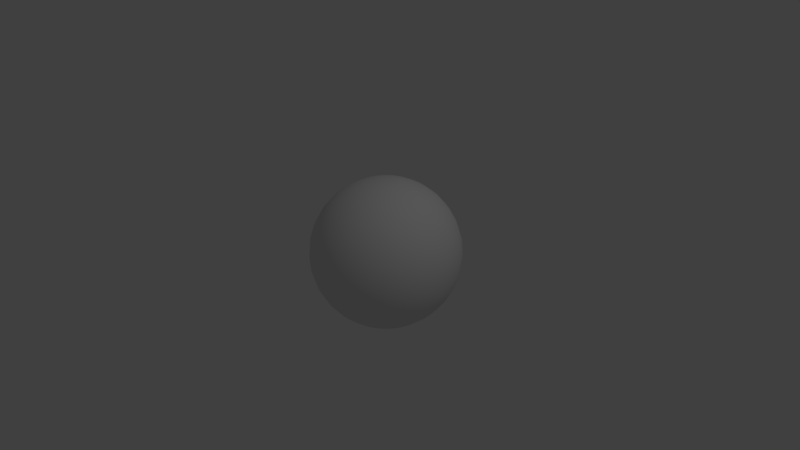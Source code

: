 # Source: Pukman.blend  (saved by Blender 2.78.0; exported with 4.5.12 LTS)
import bpy
from mathutils import Matrix  # noqa: F401  (used for matrix-valued properties, if any)

bpy.ops.wm.read_factory_settings(use_empty=True)
scene = bpy.context.scene
scene.name = 'Scene'

# ---- collections
col_collection_1 = bpy.data.collections.new('Collection 1'); scene.collection.children.link(col_collection_1)

# ---- materials (node trees are filled in below, after node groups)
mat_material = bpy.data.materials.new('Material')
mat_material.alpha_threshold = 0.0
mat_material.use_transparent_shadow = False
mat_material.roughness = 0.5

# ---- material node trees

# ---- world
world_world = bpy.data.worlds.new('World'); scene.world = world_world
world_world.color = (0.05088, 0.05088, 0.05088)
world_world.use_sun_shadow = False
world_world.sun_shadow_jitter_overblur = 0.0
world_world.cycles.sampling_method = 'MANUAL'

# ---- cameras
cam_camera = bpy.data.cameras.new('Camera')
cam_camera.clip_end = 100.0
cam_camera.lens = 35.0
cam_camera.sensor_width = 32.0
cam_camera.sensor_height = 18.0
cam_camera.ortho_scale = 7.314
cam_camera.dof.focus_distance = 0.0
cam_camera.dof.aperture_fstop = 128.0

# ---- lights
light_lamp = bpy.data.lights.new('Lamp', 'POINT')
light_lamp.transmission_factor = 0.0
light_lamp.cutoff_distance = 30.0
light_lamp.energy = 100.0
light_lamp.shadow_buffer_clip_start = 1.001
light_lamp.shadow_soft_size = 0.1
light_lamp.shadow_maximum_resolution = 0.006
light_lamp.use_absolute_resolution = True

# ---- meshes
me_sphere = bpy.data.meshes.new('Sphere')
me_sphere.from_pydata([(0.03806, 0.1913, 0.9808), (0.07466, 0.3753, 0.9239), (0.1084, 0.5449, 0.8315), (0.1379, 0.6935, 0.7071), (0.1622, 0.8155, 0.5556), (0.1802, 0.9061, 0.3827), (0.1913, 0.9619, 0.1951), (0.1951, 0.9808, 7.55e-08), (0.1913, 0.9619, -0.1951), (0.1802, 0.9061, -0.3827), (0.1622, 0.8155, -0.5556), (0.1379, 0.6935, -0.7071), (0.1084, 0.5449, -0.8315), (0.07466, 0.3753, -0.9239), (0.03806, 0.1913, -0.9808), (0.07466, 0.1802, 0.9808), (0.1464, 0.3536, 0.9239), (0.2126, 0.5133, 0.8315), (0.2706, 0.6533, 0.7071), (0.3182, 0.7682, 0.5556), (0.3536, 0.8536, 0.3827), (0.3753, 0.9061, 0.1951), (0.3827, 0.9239, 7.55e-08), (0.3753, 0.9061, -0.1951), (0.3536, 0.8536, -0.3827), (0.3182, 0.7682, -0.5556), (0.2706, 0.6533, -0.7071), (0.2126, 0.5133, -0.8315), (0.1464, 0.3536, -0.9239), (0.07466, 0.1802, -0.9808), (0.1084, 0.1622, 0.9808), (0.2126, 0.3182, 0.9239), (0.3087, 0.4619, 0.8315), (0.3928, 0.5879, 0.7071), (0.4619, 0.6913, 0.5556), (0.5133, 0.7682, 0.3827), (0.5449, 0.8155, 0.1951), (0.5556, 0.8315, 7.55e-08), (0.5449, 0.8155, -0.1951), (0.5133, 0.7682, -0.3827), (0.4619, 0.6913, -0.5556), (0.3928, 0.5879, -0.7071), (0.3087, 0.4619, -0.8315), (0.2126, 0.3182, -0.9239), (0.1084, 0.1622, -0.9808), (0.1379, 0.1379, 0.9808), (0.2706, 0.2706, 0.9239), (0.3928, 0.3928, 0.8315), (0.5, 0.5, 0.7071), (0.5879, 0.5879, 0.5556), (0.6533, 0.6533, 0.3827), (0.6935, 0.6935, 0.1951), (0.7071, 0.7071, 7.55e-08), (0.6935, 0.6935, -0.1951), (0.6533, 0.6533, -0.3827), (0.5879, 0.5879, -0.5556), (0.5, 0.5, -0.7071), (0.3928, 0.3928, -0.8315), (0.2706, 0.2706, -0.9239), (0.1379, 0.1379, -0.9808), (0.1622, 0.1084, 0.9808), (0.3182, 0.2126, 0.9239), (0.4619, 0.3087, 0.8315), (0.5879, 0.3928, 0.7071), (0.6913, 0.4619, 0.5556), (0.7682, 0.5133, 0.3827), (0.8155, 0.5449, 0.1951), (0.8315, 0.5556, 7.55e-08), (0.8155, 0.5449, -0.1951), (0.7682, 0.5133, -0.3827), (0.6913, 0.4619, -0.5556), (0.5879, 0.3928, -0.7071), (0.4619, 0.3087, -0.8315), (0.3182, 0.2126, -0.9239), (0.1622, 0.1084, -0.9808), (0.0, -3.258e-07, -1.0), (0.1802, 0.07466, 0.9808), (0.3536, 0.1464, 0.9239), (0.5133, 0.2126, 0.8315), (0.6533, 0.2706, 0.7071), (0.7682, 0.3182, 0.5556), (0.8536, 0.3536, 0.3827), (0.9061, 0.3753, 0.1951), (0.9239, 0.3827, 7.55e-08), (0.9061, 0.3753, -0.1951), (0.8536, 0.3536, -0.3827), (0.7682, 0.3182, -0.5556), (0.6533, 0.2706, -0.7071), (0.5133, 0.2126, -0.8315), (0.3536, 0.1464, -0.9239), (0.1802, 0.07466, -0.9808), (0.1913, 0.03806, 0.9808), (0.3753, 0.07466, 0.9239), (0.5449, 0.1084, 0.8315), (0.6935, 0.1379, 0.7071), (0.8155, 0.1622, 0.5556), (0.9061, 0.1802, 0.3827), (0.9619, 0.1913, 0.1951), (0.9808, 0.1951, 7.55e-08), (0.9619, 0.1913, -0.1951), (0.9061, 0.1802, -0.3827), (0.8155, 0.1622, -0.5556), (0.6935, 0.1379, -0.7071), (0.5449, 0.1084, -0.8315), (0.3753, 0.07466, -0.9239), (0.1913, 0.03806, -0.9808), (0.1951, -3.266e-07, 0.9808), (0.3827, -3.192e-07, 0.9239), (0.5556, -3.117e-07, 0.8315), (0.7071, -3.192e-07, 0.7071), (0.8315, -3.341e-07, 0.5556), (0.9239, -2.745e-07, 0.3827), (0.9808, -3.937e-07, 0.1951), (1.0, -3.788e-07, 7.55e-08), (0.9808, -3.937e-07, -0.1951), (0.9239, -2.298e-07, -0.3827), (0.8315, -3.341e-07, -0.5556), (0.7071, -3.192e-07, -0.7071), (0.5556, -3.415e-07, -0.8315), (0.3827, -3.043e-07, -0.9239), (0.1951, -3.08e-07, -0.9808), (0.1913, -0.03806, 0.9808), (0.3753, -0.07466, 0.9239), (0.5449, -0.1084, 0.8315), (0.6935, -0.138, 0.7071), (0.8155, -0.1622, 0.5556), (0.9061, -0.1802, 0.3827), (0.9619, -0.1913, 0.1951), (0.9808, -0.1951, 7.55e-08), (0.9619, -0.1913, -0.1951), (0.9061, -0.1802, -0.3827), (0.8155, -0.1622, -0.5556), (0.6935, -0.138, -0.7071), (0.5449, -0.1084, -0.8315), (0.3753, -0.07466, -0.9239), (0.1913, -0.03806, -0.9808), (0.1802, -0.07466, 0.9808), (0.3536, -0.1464, 0.9239), (0.5133, -0.2126, 0.8315), (0.6533, -0.2706, 0.7071), (0.7682, -0.3182, 0.5556), (0.8536, -0.3536, 0.3827), (0.9061, -0.3753, 0.1951), (0.9239, -0.3827, 7.55e-08), (0.9061, -0.3753, -0.1951), (0.8536, -0.3536, -0.3827), (0.7682, -0.3182, -0.5556), (0.6533, -0.2706, -0.7071), (0.5133, -0.2126, -0.8315), (0.3536, -0.1464, -0.9239), (0.1802, -0.07466, -0.9808), (0.1622, -0.1084, 0.9808), (0.3182, -0.2126, 0.9239), (0.4619, -0.3087, 0.8315), (0.5879, -0.3928, 0.7071), (0.6913, -0.4619, 0.5556), (0.7682, -0.5133, 0.3827), (0.8155, -0.5449, 0.1951), (0.8315, -0.5556, 7.55e-08), (0.8155, -0.5449, -0.1951), (0.7682, -0.5133, -0.3827), (0.6913, -0.4619, -0.5556), (0.5879, -0.3928, -0.7071), (0.4619, -0.3087, -0.8315), (0.3182, -0.2126, -0.9239), (0.1622, -0.1084, -0.9808), (0.1379, -0.138, 0.9808), (0.2706, -0.2706, 0.9239), (0.3928, -0.3928, 0.8315), (0.5, -0.5, 0.7071), (0.5879, -0.5879, 0.5556), (0.6533, -0.6533, 0.3827), (0.6935, -0.6935, 0.1951), (0.7071, -0.7071, 7.55e-08), (0.6935, -0.6935, -0.1951), (0.6533, -0.6533, -0.3827), (0.5879, -0.5879, -0.5556), (0.5, -0.5, -0.7071), (0.3928, -0.3928, -0.8315), (0.2706, -0.2706, -0.9239), (0.1379, -0.138, -0.9808), (0.1084, -0.1622, 0.9808), (0.2126, -0.3182, 0.9239), (0.3087, -0.4619, 0.8315), (0.3928, -0.5879, 0.7071), (0.4619, -0.6913, 0.5556), (0.5133, -0.7682, 0.3827), (0.5449, -0.8155, 0.1951), (0.5556, -0.8315, 7.55e-08), (0.5449, -0.8155, -0.1951), (0.5133, -0.7682, -0.3827), (0.4619, -0.6913, -0.5556), (0.3928, -0.5879, -0.7071), (0.3087, -0.4619, -0.8315), (0.2126, -0.3182, -0.9239), (0.1084, -0.1622, -0.9808), (0.07466, -0.1802, 0.9808), (0.1464, -0.3536, 0.9239), (0.2126, -0.5133, 0.8315), (0.2706, -0.6533, 0.7071), (0.3182, -0.7682, 0.5556), (0.3536, -0.8536, 0.3827), (0.3753, -0.9061, 0.1951), (0.3827, -0.9239, 7.55e-08), (0.3753, -0.9061, -0.1951), (0.3536, -0.8536, -0.3827), (0.3182, -0.7682, -0.5556), (0.2706, -0.6533, -0.7071), (0.2126, -0.5133, -0.8315), (0.1464, -0.3536, -0.9239), (0.07466, -0.1802, -0.9808), (0.03806, -0.1913, 0.9808), (0.07466, -0.3753, 0.9239), (0.1084, -0.5449, 0.8315), (0.1379, -0.6935, 0.7071), (0.1622, -0.8155, 0.5556), (0.1802, -0.9061, 0.3827), (0.1913, -0.9619, 0.1951), (0.1951, -0.9808, 7.55e-08), (0.1913, -0.9619, -0.1951), (0.1802, -0.9061, -0.3827), (0.1622, -0.8155, -0.5556), (0.1379, -0.6935, -0.7071), (0.1084, -0.5449, -0.8315), (0.07466, -0.3753, -0.9239), (0.03806, -0.1913, -0.9808), (-7.212e-09, -0.1951, 0.9808), (4.122e-08, -0.3827, 0.9239), (2.632e-08, -0.5556, 0.8315), (-2.584e-08, -0.7071, 0.7071), (-8.544e-08, -0.8315, 0.5556), (6.357e-08, -0.9239, 0.3827), (-8.544e-08, -0.9808, 0.1951), (-1.003e-07, -1.0, 7.55e-08), (-8.544e-08, -0.9808, -0.1951), (6.357e-08, -0.9239, -0.3827), (-8.544e-08, -0.8315, -0.5556), (-2.584e-08, -0.7071, -0.7071), (-1.094e-08, -0.5556, -0.8315), (3.964e-09, -0.3827, -0.9239), (3.964e-09, -0.1951, -0.9808), (-0.03806, -0.1913, 0.9808), (-0.07466, -0.3753, 0.9239), (-0.1084, -0.5449, 0.8315), (-0.1379, -0.6935, 0.7071), (-0.1622, -0.8155, 0.5556), (-0.1802, -0.9061, 0.3827), (-0.1913, -0.9619, 0.1951), (-0.1951, -0.9808, 7.55e-08), (-0.1913, -0.9619, -0.1951), (-0.1802, -0.9061, -0.3827), (-0.1622, -0.8155, -0.5556), (-0.1379, -0.6935, -0.7071), (-0.1084, -0.5449, -0.8315), (-0.07466, -0.3753, -0.9239), (-0.03806, -0.1913, -0.9808), (-0.07466, -0.1802, 0.9808), (-0.1464, -0.3536, 0.9239), (-0.2126, -0.5133, 0.8315), (-0.2706, -0.6533, 0.7071), (-0.3182, -0.7682, 0.5556), (-0.3536, -0.8536, 0.3827), (-0.3753, -0.9061, 0.1951), (-0.3827, -0.9239, 7.55e-08), (-0.3753, -0.9061, -0.1951), (-0.3536, -0.8536, -0.3827), (-0.3182, -0.7682, -0.5556), (-0.2706, -0.6533, -0.7071), (-0.2126, -0.5133, -0.8315), (-0.1464, -0.3536, -0.9239), (-0.07466, -0.1802, -0.9808), (-1.81e-07, -5.968e-07, 1.0), (-0.1084, -0.1622, 0.9808), (-0.2126, -0.3182, 0.9239), (-0.3087, -0.4619, 0.8315), (-0.3928, -0.5879, 0.7071), (-0.4619, -0.6913, 0.5556), (-0.5133, -0.7682, 0.3827), (-0.5449, -0.8155, 0.1951), (-0.5556, -0.8315, 7.55e-08), (-0.5449, -0.8155, -0.1951), (-0.5133, -0.7682, -0.3827), (-0.4619, -0.6913, -0.5556), (-0.3928, -0.5879, -0.7071), (-0.3087, -0.4619, -0.8315), (-0.2126, -0.3182, -0.9239), (-0.1084, -0.1622, -0.9808), (-0.1379, -0.138, 0.9808), (-0.2706, -0.2706, 0.9239), (-0.3928, -0.3928, 0.8315), (-0.5, -0.5, 0.7071), (-0.5879, -0.5879, 0.5556), (-0.6533, -0.6533, 0.3827), (-0.6935, -0.6935, 0.1951), (-0.7071, -0.7071, 7.55e-08), (-0.6935, -0.6935, -0.1951), (-0.6533, -0.6533, -0.3827), (-0.5879, -0.5879, -0.5556), (-0.5, -0.5, -0.7071), (-0.3928, -0.3928, -0.8315), (-0.2706, -0.2706, -0.9239), (-0.1379, -0.1379, -0.9808), (-0.1622, -0.1084, 0.9808), (-0.3182, -0.2126, 0.9239), (-0.4619, -0.3087, 0.8315), (-0.5879, -0.3928, 0.7071), (-0.6913, -0.4619, 0.5556), (-0.7682, -0.5133, 0.3827), (-0.8155, -0.5449, 0.1951), (-0.8315, -0.5556, 7.55e-08), (-0.8155, -0.5449, -0.1951), (-0.7682, -0.5133, -0.3827), (-0.6913, -0.4619, -0.5556), (-0.5879, -0.3928, -0.7071), (-0.4619, -0.3087, -0.8315), (-0.3182, -0.2126, -0.9239), (-0.1622, -0.1084, -0.9808), (-0.1802, -0.07466, 0.9808), (-0.3536, -0.1464, 0.9239), (-0.5133, -0.2126, 0.8315), (-0.6533, -0.2706, 0.7071), (-0.7682, -0.3182, 0.5556), (-0.8536, -0.3536, 0.3827), (-0.9061, -0.3753, 0.1951), (-0.9239, -0.3827, 7.55e-08), (-0.9061, -0.3753, -0.1951), (-0.8536, -0.3536, -0.3827), (-0.7682, -0.3182, -0.5556), (-0.6533, -0.2706, -0.7071), (-0.5133, -0.2126, -0.8315), (-0.3536, -0.1464, -0.9239), (-0.1802, -0.07466, -0.9808), (-0.1913, -0.03806, 0.9808), (-0.3753, -0.07466, 0.9239), (-0.5449, -0.1084, 0.8315), (-0.6935, -0.1379, 0.7071), (-0.8155, -0.1622, 0.5556), (-0.9061, -0.1802, 0.3827), (-0.9619, -0.1913, 0.1951), (-0.9808, -0.1951, 7.55e-08), (-0.9619, -0.1913, -0.1951), (-0.9061, -0.1802, -0.3827), (-0.8155, -0.1622, -0.5556), (-0.6935, -0.1379, -0.7071), (-0.5449, -0.1084, -0.8315), (-0.3753, -0.07466, -0.9239), (-0.1913, -0.03806, -0.9808), (-0.1951, -3.117e-07, 0.9808), (-0.3827, -2.819e-07, 0.9239), (-0.5556, -2.819e-07, 0.8315), (-0.7071, -1.851e-07, 0.7071), (-0.8315, -1.404e-07, 0.5556), (-0.9239, -3.192e-07, 0.3827), (-0.9808, -9.567e-08, 0.1951), (-1.0, -1.404e-07, 7.55e-08), (-0.9808, -9.567e-08, -0.1951), (-0.9239, -3.192e-07, -0.3827), (-0.8315, -1.404e-07, -0.5556), (-0.7071, -1.851e-07, -0.7071), (-0.5556, -2.596e-07, -0.8315), (-0.3827, -2.521e-07, -0.9239), (-0.1951, -3.155e-07, -0.9808), (-0.1913, 0.03806, 0.9808), (-0.3753, 0.07466, 0.9239), (-0.5449, 0.1084, 0.8315), (-0.6935, 0.1379, 0.7071), (-0.8155, 0.1622, 0.5556), (-0.9061, 0.1802, 0.3827), (-0.9619, 0.1913, 0.1951), (-0.9808, 0.1951, 7.55e-08), (-0.9619, 0.1913, -0.1951), (-0.9061, 0.1802, -0.3827), (-0.8155, 0.1622, -0.5556), (-0.6935, 0.1379, -0.7071), (-0.5449, 0.1084, -0.8315), (-0.3753, 0.07466, -0.9239), (-0.1913, 0.03806, -0.9808), (-0.1802, 0.07466, 0.9808), (-0.3536, 0.1464, 0.9239), (-0.5133, 0.2126, 0.8315), (-0.6533, 0.2706, 0.7071), (-0.7682, 0.3182, 0.5556), (-0.8536, 0.3536, 0.3827), (-0.9061, 0.3753, 0.1951), (-0.9239, 0.3827, 7.55e-08), (-0.9061, 0.3753, -0.1951), (-0.8536, 0.3536, -0.3827), (-0.7682, 0.3182, -0.5556), (-0.6533, 0.2706, -0.7071), (-0.5133, 0.2126, -0.8315), (-0.3536, 0.1464, -0.9239), (-0.1802, 0.07466, -0.9808), (-0.1622, 0.1084, 0.9808), (-0.3182, 0.2126, 0.9239), (-0.4619, 0.3087, 0.8315), (-0.5879, 0.3928, 0.7071), (-0.6913, 0.4619, 0.5556), (-0.7682, 0.5133, 0.3827), (-0.8155, 0.5449, 0.1951), (-0.8315, 0.5556, 7.55e-08), (-0.8155, 0.5449, -0.1951), (-0.7682, 0.5133, -0.3827), (-0.6913, 0.4619, -0.5556), (-0.5879, 0.3928, -0.7071), (-0.4619, 0.3087, -0.8315), (-0.3182, 0.2126, -0.9239), (-0.1622, 0.1084, -0.9808), (-0.1379, 0.1379, 0.9808), (-0.2706, 0.2706, 0.9239), (-0.3928, 0.3928, 0.8315), (-0.5, 0.5, 0.7071), (-0.5879, 0.5879, 0.5556), (-0.6533, 0.6533, 0.3827), (-0.6935, 0.6935, 0.1951), (-0.7071, 0.7071, 7.55e-08), (-0.6935, 0.6935, -0.1951), (-0.6533, 0.6533, -0.3827), (-0.5879, 0.5879, -0.5556), (-0.5, 0.5, -0.7071), (-0.3928, 0.3928, -0.8315), (-0.2706, 0.2706, -0.9239), (-0.1379, 0.1379, -0.9808), (-0.1084, 0.1622, 0.9808), (-0.2126, 0.3182, 0.9239), (-0.3087, 0.4619, 0.8315), (-0.3928, 0.5879, 0.7071), (-0.4619, 0.6913, 0.5556), (-0.5133, 0.7682, 0.3827), (-0.5449, 0.8155, 0.1951), (-0.5556, 0.8315, 7.55e-08), (-0.5449, 0.8155, -0.1951), (-0.5133, 0.7682, -0.3827), (-0.4619, 0.6913, -0.5556), (-0.3928, 0.5879, -0.7071), (-0.3087, 0.4619, -0.8315), (-0.2126, 0.3182, -0.9239), (-0.1084, 0.1622, -0.9808), (-0.07466, 0.1802, 0.9808), (-0.1464, 0.3536, 0.9239), (-0.2126, 0.5133, 0.8315), (-0.2706, 0.6533, 0.7071), (-0.3182, 0.7682, 0.5556), (-0.3536, 0.8536, 0.3827), (-0.3753, 0.9061, 0.1951), (-0.3827, 0.9239, 7.55e-08), (-0.3753, 0.9061, -0.1951), (-0.3536, 0.8536, -0.3827), (-0.3182, 0.7682, -0.5556), (-0.2706, 0.6533, -0.7071), (-0.2126, 0.5133, -0.8315), (-0.1464, 0.3536, -0.9239), (-0.07466, 0.1802, -0.9808), (-0.03806, 0.1913, 0.9808), (-0.07466, 0.3753, 0.9239), (-0.1084, 0.5449, 0.8315), (-0.1379, 0.6935, 0.7071), (-0.1622, 0.8155, 0.5556), (-0.1802, 0.9061, 0.3827), (-0.1913, 0.9619, 0.1951), (-0.1951, 0.9808, 7.55e-08), (-0.1913, 0.9619, -0.1951), (-0.1802, 0.9061, -0.3827), (-0.1622, 0.8155, -0.5556), (-0.1379, 0.6935, -0.7071), (-0.1084, 0.5449, -0.8315), (-0.07466, 0.3753, -0.9239), (-0.03806, 0.1913, -0.9808), (3.749e-08, 0.1951, 0.9808), (7.847e-08, 0.3827, 0.9239), (1.083e-07, 0.5556, 0.8315), (1.53e-07, 0.7071, 0.7071), (2.722e-07, 0.8315, 0.5556), (6.357e-08, 0.9239, 0.3827), (2.573e-07, 0.9808, 0.1951), (2.722e-07, 1.0, 7.55e-08), (2.573e-07, 0.9808, -0.1951), (6.357e-08, 0.9239, -0.3827), (2.722e-07, 0.8315, -0.5556), (1.53e-07, 0.7071, -0.7071), (1.232e-07, 0.5556, -0.8315), (7.847e-08, 0.3827, -0.9239), (1.514e-08, 0.1951, -0.9808), (0.5215, -0.1997, 0.9662)], [], [(480, 479, 12, 13), (473, 472, 5, 6), (481, 480, 13, 14), (474, 473, 6, 7), (467, 271, 0), (75, 481, 14), (475, 474, 7, 8), (468, 467, 0, 1), (476, 475, 8, 9), (469, 468, 1, 2), (477, 476, 9, 10), (470, 469, 2, 3), (478, 477, 10, 11), (471, 470, 3, 4), (479, 478, 11, 12), (472, 471, 4, 5), (12, 11, 26, 27), (5, 4, 19, 20), (13, 12, 27, 28), (6, 5, 20, 21), (14, 13, 28, 29), (7, 6, 21, 22), (0, 271, 15), (75, 14, 29), (8, 7, 22, 23), (1, 0, 15, 16), (9, 8, 23, 24), (2, 1, 16, 17), (10, 9, 24, 25), (3, 2, 17, 18), (11, 10, 25, 26), (4, 3, 18, 19), (16, 15, 30, 31), (24, 23, 38, 39), (17, 16, 31, 32), (25, 24, 39, 40), (18, 17, 32, 33), (26, 25, 40, 41), (19, 18, 33, 34), (27, 26, 41, 42), (20, 19, 34, 35), (28, 27, 42, 43), (21, 20, 35, 36), (29, 28, 43, 44), (22, 21, 36, 37), (15, 271, 30), (75, 29, 44), (23, 22, 37, 38), (35, 34, 49, 50), (43, 42, 57, 58), (36, 35, 50, 51), (44, 43, 58, 59), (37, 36, 51, 52), (30, 271, 45), (75, 44, 59), (38, 37, 52, 53), (31, 30, 45, 46), (39, 38, 53, 54), (32, 31, 46, 47), (40, 39, 54, 55), (33, 32, 47, 48), (41, 40, 55, 56), (34, 33, 48, 49), (42, 41, 56, 57), (54, 53, 68, 69), (47, 46, 61, 62), (55, 54, 69, 70), (48, 47, 62, 63), (56, 55, 70, 71), (49, 48, 63, 64), (57, 56, 71, 72), (50, 49, 64, 65), (58, 57, 72, 73), (51, 50, 65, 66), (59, 58, 73, 74), (52, 51, 66, 67), (45, 271, 60), (75, 59, 74), (53, 52, 67, 68), (46, 45, 60, 61), (73, 72, 88, 89), (66, 65, 81, 82), (74, 73, 89, 90), (67, 66, 82, 83), (60, 271, 76), (75, 74, 90), (68, 67, 83, 84), (61, 60, 76, 77), (69, 68, 84, 85), (62, 61, 77, 78), (70, 69, 85, 86), (63, 62, 78, 79), (71, 70, 86, 87), (64, 63, 79, 80), (72, 71, 87, 88), (65, 64, 80, 81), (86, 85, 100, 101), (79, 78, 93, 94), (87, 86, 101, 102), (80, 79, 94, 95), (88, 87, 102, 103), (81, 80, 95, 96), (89, 88, 103, 104), (82, 81, 96, 97), (90, 89, 104, 105), (83, 82, 97, 98), (76, 271, 91), (75, 90, 105), (84, 83, 98, 99), (77, 76, 91, 92), (85, 84, 99, 100), (78, 77, 92, 93), (105, 104, 119, 120), (98, 97, 112, 113), (91, 271, 106), (75, 105, 120), (99, 98, 113, 114), (92, 91, 106, 107), (100, 99, 114, 115), (93, 92, 107, 108), (101, 100, 115, 116), (94, 93, 108, 109), (102, 101, 116, 117), (95, 94, 109, 110), (103, 102, 117, 118), (96, 95, 110, 111), (104, 103, 118, 119), (97, 96, 111, 112), (109, 108, 123, 124), (117, 116, 131, 132), (110, 109, 124, 125), (118, 117, 132, 133), (111, 110, 125, 126), (119, 118, 133, 134), (112, 111, 126, 127), (120, 119, 134, 135), (113, 112, 127, 128), (106, 271, 121), (75, 120, 135), (114, 113, 128, 129), (107, 106, 121, 122), (115, 114, 129, 130), (108, 107, 122, 123), (116, 115, 130, 131), (128, 127, 142, 143), (121, 271, 136), (75, 135, 150), (129, 128, 143, 144), (122, 121, 136, 137), (130, 129, 144, 145), (123, 122, 137, 138), (131, 130, 145, 146), (124, 123, 138, 139), (132, 131, 146, 147), (125, 124, 139, 140), (133, 132, 147, 148), (126, 125, 140, 141), (134, 133, 148, 149), (127, 126, 141, 142), (135, 134, 149, 150), (147, 146, 161, 162), (140, 139, 154, 155), (148, 147, 162, 163), (141, 140, 155, 156), (149, 148, 163, 164), (142, 141, 156, 157), (150, 149, 164, 165), (143, 142, 157, 158), (136, 271, 151), (75, 150, 165), (144, 143, 158, 159), (137, 136, 151, 152), (145, 144, 159, 160), (138, 137, 152, 153), (146, 145, 160, 161), (139, 138, 153, 154), (151, 271, 166), (75, 165, 180), (159, 158, 173, 174), (152, 151, 166, 167), (160, 159, 174, 175), (153, 152, 167, 168), (161, 160, 175, 176), (154, 153, 168, 169), (162, 161, 176, 177), (155, 154, 169, 170), (163, 162, 177, 178), (156, 155, 170, 171), (164, 163, 178, 179), (157, 156, 171, 172), (165, 164, 179, 180), (158, 157, 172, 173), (170, 169, 184, 185), (178, 177, 192, 193), (171, 170, 185, 186), (179, 178, 193, 194), (172, 171, 186, 187), (180, 179, 194, 195), (173, 172, 187, 188), (166, 271, 181), (75, 180, 195), (174, 173, 188, 189), (167, 166, 181, 182), (175, 174, 189, 190), (168, 167, 182, 183), (176, 175, 190, 191), (169, 168, 183, 184), (177, 176, 191, 192), (189, 188, 203, 204), (182, 181, 196, 197), (190, 189, 204, 205), (183, 182, 197, 198), (191, 190, 205, 206), (184, 183, 198, 199), (192, 191, 206, 207), (185, 184, 199, 200), (193, 192, 207, 208), (186, 185, 200, 201), (194, 193, 208, 209), (187, 186, 201, 202), (195, 194, 209, 210), (188, 187, 202, 203), (181, 271, 196), (75, 195, 210), (208, 207, 222, 223), (201, 200, 215, 216), (209, 208, 223, 224), (202, 201, 216, 217), (210, 209, 224, 225), (203, 202, 217, 218), (196, 271, 211), (75, 210, 225), (204, 203, 218, 219), (197, 196, 211, 212), (205, 204, 219, 220), (198, 197, 212, 213), (206, 205, 220, 221), (199, 198, 213, 214), (207, 206, 221, 222), (200, 199, 214, 215), (220, 219, 234, 235), (213, 212, 227, 228), (221, 220, 235, 236), (214, 213, 228, 229), (222, 221, 236, 237), (215, 214, 229, 230), (223, 222, 237, 238), (216, 215, 230, 231), (224, 223, 238, 239), (217, 216, 231, 232), (225, 224, 239, 240), (218, 217, 232, 233), (211, 271, 226), (75, 225, 240), (219, 218, 233, 234), (212, 211, 226, 227), (239, 238, 253, 254), (232, 231, 246, 247), (240, 239, 254, 255), (233, 232, 247, 248), (226, 271, 241), (75, 240, 255), (234, 233, 248, 249), (227, 226, 241, 242), (235, 234, 249, 250), (228, 227, 242, 243), (236, 235, 250, 251), (229, 228, 243, 244), (237, 236, 251, 252), (230, 229, 244, 245), (238, 237, 252, 253), (231, 230, 245, 246), (243, 242, 257, 258), (251, 250, 265, 266), (244, 243, 258, 259), (252, 251, 266, 267), (245, 244, 259, 260), (253, 252, 267, 268), (246, 245, 260, 261), (254, 253, 268, 269), (247, 246, 261, 262), (255, 254, 269, 270), (248, 247, 262, 263), (241, 271, 256), (75, 255, 270), (249, 248, 263, 264), (242, 241, 256, 257), (250, 249, 264, 265), (262, 261, 277, 278), (270, 269, 285, 286), (263, 262, 278, 279), (256, 271, 272), (75, 270, 286), (264, 263, 279, 280), (257, 256, 272, 273), (265, 264, 280, 281), (258, 257, 273, 274), (266, 265, 281, 282), (259, 258, 274, 275), (267, 266, 282, 283), (260, 259, 275, 276), (268, 267, 283, 284), (261, 260, 276, 277), (269, 268, 284, 285), (282, 281, 296, 297), (275, 274, 289, 290), (283, 282, 297, 298), (276, 275, 290, 291), (284, 283, 298, 299), (277, 276, 291, 292), (285, 284, 299, 300), (278, 277, 292, 293), (286, 285, 300, 301), (279, 278, 293, 294), (272, 271, 287), (75, 286, 301), (280, 279, 294, 295), (273, 272, 287, 288), (281, 280, 295, 296), (274, 273, 288, 289), (301, 300, 315, 316), (294, 293, 308, 309), (287, 271, 302), (75, 301, 316), (295, 294, 309, 310), (288, 287, 302, 303), (296, 295, 310, 311), (289, 288, 303, 304), (297, 296, 311, 312), (290, 289, 304, 305), (298, 297, 312, 313), (291, 290, 305, 306), (299, 298, 313, 314), (292, 291, 306, 307), (300, 299, 314, 315), (293, 292, 307, 308), (305, 304, 319, 320), (313, 312, 327, 328), (306, 305, 320, 321), (314, 313, 328, 329), (307, 306, 321, 322), (315, 314, 329, 330), (308, 307, 322, 323), (316, 315, 330, 331), (309, 308, 323, 324), (302, 271, 317), (75, 316, 331), (310, 309, 324, 325), (303, 302, 317, 318), (311, 310, 325, 326), (304, 303, 318, 319), (312, 311, 326, 327), (324, 323, 338, 339), (317, 271, 332), (75, 331, 346), (325, 324, 339, 340), (318, 317, 332, 333), (326, 325, 340, 341), (319, 318, 333, 334), (327, 326, 341, 342), (320, 319, 334, 335), (328, 327, 342, 343), (321, 320, 335, 336), (329, 328, 343, 344), (322, 321, 336, 337), (330, 329, 344, 345), (323, 322, 337, 338), (331, 330, 345, 346), (343, 342, 357, 358), (336, 335, 350, 351), (344, 343, 358, 359), (337, 336, 351, 352), (345, 344, 359, 360), (338, 337, 352, 353), (346, 345, 360, 361), (339, 338, 353, 354), (332, 271, 347), (75, 346, 361), (340, 339, 354, 355), (333, 332, 347, 348), (341, 340, 355, 356), (334, 333, 348, 349), (342, 341, 356, 357), (335, 334, 349, 350), (75, 361, 376), (355, 354, 369, 370), (348, 347, 362, 363), (356, 355, 370, 371), (349, 348, 363, 364), (357, 356, 371, 372), (350, 349, 364, 365), (358, 357, 372, 373), (351, 350, 365, 366), (359, 358, 373, 374), (352, 351, 366, 367), (360, 359, 374, 375), (353, 352, 367, 368), (361, 360, 375, 376), (354, 353, 368, 369), (347, 271, 362), (374, 373, 388, 389), (367, 366, 381, 382), (375, 374, 389, 390), (368, 367, 382, 383), (376, 375, 390, 391), (369, 368, 383, 384), (362, 271, 377), (75, 376, 391), (370, 369, 384, 385), (363, 362, 377, 378), (371, 370, 385, 386), (364, 363, 378, 379), (372, 371, 386, 387), (365, 364, 379, 380), (373, 372, 387, 388), (366, 365, 380, 381), (378, 377, 392, 393), (386, 385, 400, 401), (379, 378, 393, 394), (387, 386, 401, 402), (380, 379, 394, 395), (388, 387, 402, 403), (381, 380, 395, 396), (389, 388, 403, 404), (382, 381, 396, 397), (390, 389, 404, 405), (383, 382, 397, 398), (391, 390, 405, 406), (384, 383, 398, 399), (377, 271, 392), (75, 391, 406), (385, 384, 399, 400), (397, 396, 411, 412), (405, 404, 419, 420), (398, 397, 412, 413), (406, 405, 420, 421), (399, 398, 413, 414), (392, 271, 407), (75, 406, 421), (400, 399, 414, 415), (393, 392, 407, 408), (401, 400, 415, 416), (394, 393, 408, 409), (402, 401, 416, 417), (395, 394, 409, 410), (403, 402, 417, 418), (396, 395, 410, 411), (404, 403, 418, 419), (416, 415, 430, 431), (409, 408, 423, 424), (417, 416, 431, 432), (410, 409, 424, 425), (418, 417, 432, 433), (411, 410, 425, 426), (419, 418, 433, 434), (412, 411, 426, 427), (420, 419, 434, 435), (413, 412, 427, 428), (421, 420, 435, 436), (414, 413, 428, 429), (407, 271, 422), (75, 421, 436), (415, 414, 429, 430), (408, 407, 422, 423), (435, 434, 449, 450), (428, 427, 442, 443), (436, 435, 450, 451), (429, 428, 443, 444), (422, 271, 437), (75, 436, 451), (430, 429, 444, 445), (423, 422, 437, 438), (431, 430, 445, 446), (424, 423, 438, 439), (432, 431, 446, 447), (425, 424, 439, 440), (433, 432, 447, 448), (426, 425, 440, 441), (434, 433, 448, 449), (427, 426, 441, 442), (439, 438, 453, 454), (447, 446, 461, 462), (440, 439, 454, 455), (448, 447, 462, 463), (441, 440, 455, 456), (449, 448, 463, 464), (442, 441, 456, 457), (450, 449, 464, 465), (443, 442, 457, 458), (451, 450, 465, 466), (444, 443, 458, 459), (437, 271, 452), (75, 451, 466), (445, 444, 459, 460), (438, 437, 452, 453), (446, 445, 460, 461), (458, 457, 472, 473), (466, 465, 480, 481), (459, 458, 473, 474), (452, 271, 467), (75, 466, 481), (460, 459, 474, 475), (453, 452, 467, 468), (461, 460, 475, 476), (454, 453, 468, 469), (462, 461, 476, 477), (455, 454, 469, 470), (463, 462, 477, 478), (456, 455, 470, 471), (464, 463, 478, 479), (457, 456, 471, 472), (465, 464, 479, 480)])
me_sphere.polygons.foreach_set('use_smooth', [True] * 512)
_uv = me_sphere.uv_layers.new(name='UVMap')
_uv.uv.foreach_set('vector', [0.4083, 0.4186, 0.4076, 0.411, 0.4119, 0.4111, 0.4111, 0.4186, 0.4019, 0.3443, 0.4, 0.3236, 0.4216, 0.3238, 0.4194, 0.3447, 0.921, 0.2078, 0.9252, 0.1661, 0.9412, 0.1692, 0.929, 0.2093, 0.4033, 0.3605, 0.4019, 0.3443, 0.4194, 0.3447, 0.4176, 0.3607, 0.9366, 0.1194, 0.917, 0.08297, 0.9433, 0.1149, 0.917, 0.2489, 0.921, 0.2078, 0.929, 0.2093, 0.4044, 0.3736, 0.4033, 0.3605, 0.4176, 0.3607, 0.4161, 0.3737, 0.9563, 0.1564, 0.9366, 0.1194, 0.9433, 0.1149, 0.9699, 0.1473, 0.4053, 0.3847, 0.4044, 0.3736, 0.4161, 0.3737, 0.4148, 0.3848, 0.384, 0.1816, 0.3581, 0.02253, 0.4428, 0.01341, 0.4342, 0.1779, 0.4062, 0.3944, 0.4053, 0.3847, 0.4148, 0.3848, 0.4138, 0.3945, 0.3928, 0.2536, 0.384, 0.1816, 0.4342, 0.1779, 0.4284, 0.2524, 0.4069, 0.4031, 0.4062, 0.3944, 0.4138, 0.3945, 0.4128, 0.4031, 0.3972, 0.2955, 0.3928, 0.2536, 0.4284, 0.2524, 0.4244, 0.2952, 0.4076, 0.411, 0.4069, 0.4031, 0.4128, 0.4031, 0.4119, 0.4111, 0.4, 0.3236, 0.3972, 0.2955, 0.4244, 0.2952, 0.4216, 0.3238, 0.4119, 0.4111, 0.4128, 0.4031, 0.4186, 0.4043, 0.4162, 0.4119, 0.4216, 0.3238, 0.4244, 0.2952, 0.4513, 0.3007, 0.4428, 0.3282, 0.4111, 0.4186, 0.4119, 0.4111, 0.4162, 0.4119, 0.4139, 0.4191, 0.4194, 0.3447, 0.4216, 0.3238, 0.4428, 0.3282, 0.4365, 0.3482, 0.929, 0.2093, 0.9412, 0.1692, 0.9563, 0.1755, 0.9365, 0.2124, 0.4176, 0.3607, 0.4194, 0.3447, 0.4365, 0.3482, 0.4316, 0.3636, 0.9433, 0.1149, 0.917, 0.08297, 0.949, 0.1092, 0.917, 0.2489, 0.929, 0.2093, 0.9365, 0.2124, 0.4161, 0.3737, 0.4176, 0.3607, 0.4316, 0.3636, 0.4276, 0.3761, 0.9699, 0.1473, 0.9433, 0.1149, 0.949, 0.1092, 0.9814, 0.1358, 0.4148, 0.3848, 0.4161, 0.3737, 0.4276, 0.3761, 0.4242, 0.3867, 0.4342, 0.1779, 0.4428, 0.01341, 0.5305, 0.0164, 0.4844, 0.1873, 0.4138, 0.3945, 0.4148, 0.3848, 0.4242, 0.3867, 0.4212, 0.396, 0.4284, 0.2524, 0.4342, 0.1779, 0.4844, 0.1873, 0.4637, 0.2594, 0.4128, 0.4031, 0.4138, 0.3945, 0.4212, 0.396, 0.4186, 0.4043, 0.4244, 0.2952, 0.4284, 0.2524, 0.4637, 0.2594, 0.4513, 0.3007, 0.9814, 0.1358, 0.949, 0.1092, 0.9535, 0.1024, 0.9905, 0.1222, 0.4242, 0.3867, 0.4276, 0.3761, 0.4384, 0.3807, 0.4329, 0.3904, 0.4844, 0.1873, 0.5305, 0.0164, 0.6117, 0.05016, 0.5317, 0.2069, 0.4212, 0.396, 0.4242, 0.3867, 0.4329, 0.3904, 0.4282, 0.3989, 0.4637, 0.2594, 0.4844, 0.1873, 0.5317, 0.2069, 0.4969, 0.2733, 0.4186, 0.4043, 0.4212, 0.396, 0.4282, 0.3989, 0.424, 0.4066, 0.4513, 0.3007, 0.4637, 0.2594, 0.4969, 0.2733, 0.4765, 0.3114, 0.4162, 0.4119, 0.4186, 0.4043, 0.424, 0.4066, 0.4201, 0.4136, 0.4428, 0.3282, 0.4513, 0.3007, 0.4765, 0.3114, 0.4627, 0.3366, 0.4139, 0.4191, 0.4162, 0.4119, 0.4201, 0.4136, 0.4165, 0.4202, 0.4365, 0.3482, 0.4428, 0.3282, 0.4627, 0.3366, 0.4526, 0.355, 0.9365, 0.2124, 0.9563, 0.1755, 0.9698, 0.1846, 0.9432, 0.2169, 0.4316, 0.3636, 0.4365, 0.3482, 0.4526, 0.355, 0.4448, 0.3692, 0.949, 0.1092, 0.917, 0.08297, 0.9535, 0.1024, 0.917, 0.2489, 0.9365, 0.2124, 0.9432, 0.2169, 0.4276, 0.3761, 0.4316, 0.3636, 0.4448, 0.3692, 0.4384, 0.3807, 0.4627, 0.3366, 0.4765, 0.3114, 0.4991, 0.3269, 0.4806, 0.3489, 0.4165, 0.4202, 0.4201, 0.4136, 0.4237, 0.416, 0.4189, 0.4218, 0.4526, 0.355, 0.4627, 0.3366, 0.4806, 0.3489, 0.4671, 0.3649, 0.9432, 0.2169, 0.9698, 0.1846, 0.9814, 0.1961, 0.949, 0.2226, 0.4448, 0.3692, 0.4526, 0.355, 0.4671, 0.3649, 0.4566, 0.3772, 0.9535, 0.1024, 0.917, 0.08297, 0.9566, 0.09492, 0.917, 0.2489, 0.9432, 0.2169, 0.949, 0.2226, 0.4384, 0.3807, 0.4448, 0.3692, 0.4566, 0.3772, 0.4481, 0.3873, 0.9905, 0.1222, 0.9535, 0.1024, 0.9566, 0.09492, 0.9967, 0.1071, 0.4329, 0.3904, 0.4384, 0.3807, 0.4481, 0.3873, 0.4408, 0.3958, 0.5317, 0.2069, 0.6117, 0.05016, 0.6836, 0.09938, 0.5741, 0.2356, 0.4282, 0.3989, 0.4329, 0.3904, 0.4408, 0.3958, 0.4345, 0.4032, 0.4969, 0.2733, 0.5317, 0.2069, 0.5741, 0.2356, 0.5267, 0.2936, 0.424, 0.4066, 0.4282, 0.3989, 0.4345, 0.4032, 0.4289, 0.4099, 0.4765, 0.3114, 0.4969, 0.2733, 0.5267, 0.2936, 0.4991, 0.3269, 0.4201, 0.4136, 0.424, 0.4066, 0.4289, 0.4099, 0.4237, 0.416, 0.4408, 0.3958, 0.4481, 0.3873, 0.4563, 0.3957, 0.4475, 0.4026, 0.5741, 0.2356, 0.6836, 0.09938, 0.7436, 0.1616, 0.6097, 0.2722, 0.4345, 0.4032, 0.4408, 0.3958, 0.4475, 0.4026, 0.4399, 0.4086, 0.5267, 0.2936, 0.5741, 0.2356, 0.6097, 0.2722, 0.5518, 0.3195, 0.4289, 0.4099, 0.4345, 0.4032, 0.4399, 0.4086, 0.433, 0.4141, 0.4991, 0.3269, 0.5267, 0.2936, 0.5518, 0.3195, 0.5182, 0.3465, 0.4237, 0.416, 0.4289, 0.4099, 0.433, 0.4141, 0.4268, 0.4191, 0.4806, 0.3489, 0.4991, 0.3269, 0.5182, 0.3465, 0.4958, 0.3644, 0.4189, 0.4218, 0.4237, 0.416, 0.4268, 0.4191, 0.4209, 0.4238, 0.4671, 0.3649, 0.4806, 0.3489, 0.4958, 0.3644, 0.4794, 0.3774, 0.949, 0.2226, 0.9814, 0.1961, 0.9905, 0.2097, 0.9535, 0.2294, 0.4566, 0.3772, 0.4671, 0.3649, 0.4794, 0.3774, 0.4666, 0.3875, 0.9566, 0.09492, 0.917, 0.08297, 0.9582, 0.08697, 0.917, 0.2489, 0.949, 0.2226, 0.9535, 0.2294, 0.4481, 0.3873, 0.4566, 0.3772, 0.4666, 0.3875, 0.4563, 0.3957, 0.9967, 0.1071, 0.9566, 0.09492, 0.9582, 0.08697, 0.9999, 0.09112, 0.4209, 0.4238, 0.4268, 0.4191, 0.4291, 0.4227, 0.4224, 0.4262, 0.4794, 0.3774, 0.4958, 0.3644, 0.5075, 0.3827, 0.4889, 0.3922, 0.9535, 0.2294, 0.9905, 0.2097, 0.9967, 0.2247, 0.9566, 0.2369, 0.4666, 0.3875, 0.4794, 0.3774, 0.4889, 0.3922, 0.4744, 0.3995, 0.9582, 0.08697, 0.917, 0.08297, 0.9582, 0.07887, 0.917, 0.2489, 0.9535, 0.2294, 0.9566, 0.2369, 0.4563, 0.3957, 0.4666, 0.3875, 0.4744, 0.3995, 0.4627, 0.4055, 0.9999, 0.09112, 0.9582, 0.08697, 0.9582, 0.07887, 0.9999, 0.07481, 0.4475, 0.4026, 0.4563, 0.3957, 0.4627, 0.4055, 0.4527, 0.4106, 0.6097, 0.2722, 0.7436, 0.1616, 0.7895, 0.234, 0.6373, 0.315, 0.4399, 0.4086, 0.4475, 0.4026, 0.4527, 0.4106, 0.444, 0.415, 0.5518, 0.3195, 0.6097, 0.2722, 0.6373, 0.315, 0.5713, 0.3497, 0.433, 0.4141, 0.4399, 0.4086, 0.444, 0.415, 0.4363, 0.419, 0.5182, 0.3465, 0.5518, 0.3195, 0.5713, 0.3497, 0.5331, 0.3696, 0.4268, 0.4191, 0.433, 0.4141, 0.4363, 0.419, 0.4291, 0.4227, 0.4958, 0.3644, 0.5182, 0.3465, 0.5331, 0.3696, 0.5075, 0.3827, 0.444, 0.415, 0.4527, 0.4106, 0.4563, 0.4194, 0.4469, 0.4221, 0.5713, 0.3497, 0.6373, 0.315, 0.6557, 0.3623, 0.5843, 0.3832, 0.4363, 0.419, 0.444, 0.415, 0.4469, 0.4221, 0.4385, 0.4245, 0.5331, 0.3696, 0.5713, 0.3497, 0.5843, 0.3832, 0.543, 0.3951, 0.4291, 0.4227, 0.4363, 0.419, 0.4385, 0.4245, 0.4308, 0.4267, 0.5075, 0.3827, 0.5331, 0.3696, 0.543, 0.3951, 0.5155, 0.4029, 0.4224, 0.4262, 0.4291, 0.4227, 0.4308, 0.4267, 0.4235, 0.4288, 0.4889, 0.3922, 0.5075, 0.3827, 0.5155, 0.4029, 0.4953, 0.4085, 0.9566, 0.2369, 0.9967, 0.2247, 0.9999, 0.2408, 0.9582, 0.2448, 0.4744, 0.3995, 0.4889, 0.3922, 0.4953, 0.4085, 0.4797, 0.4129, 0.9582, 0.07887, 0.917, 0.08297, 0.9566, 0.07092, 0.917, 0.2489, 0.9566, 0.2369, 0.9582, 0.2448, 0.4627, 0.4055, 0.4744, 0.3995, 0.4797, 0.4129, 0.467, 0.4164, 0.9999, 0.07481, 0.9582, 0.07887, 0.9566, 0.07092, 0.9967, 0.0588, 0.4527, 0.4106, 0.4627, 0.4055, 0.467, 0.4164, 0.4563, 0.4194, 0.6373, 0.315, 0.7895, 0.234, 0.8199, 0.3135, 0.6557, 0.3623, 0.9582, 0.2448, 0.9999, 0.2408, 0.9999, 0.2571, 0.9582, 0.2529, 0.4797, 0.4129, 0.4953, 0.4085, 0.4984, 0.4258, 0.4823, 0.427, 0.9566, 0.07092, 0.917, 0.08297, 0.9535, 0.06344, 0.917, 0.2489, 0.9582, 0.2448, 0.9582, 0.2529, 0.467, 0.4164, 0.4797, 0.4129, 0.4823, 0.427, 0.4691, 0.428, 0.9967, 0.0588, 0.9566, 0.07092, 0.9535, 0.06344, 0.9905, 0.04373, 0.4563, 0.4194, 0.467, 0.4164, 0.4691, 0.428, 0.458, 0.4288, 0.6557, 0.3623, 0.8199, 0.3135, 0.8339, 0.397, 0.6643, 0.4122, 0.4469, 0.4221, 0.4563, 0.4194, 0.458, 0.4288, 0.4483, 0.4296, 0.5843, 0.3832, 0.6557, 0.3623, 0.6643, 0.4122, 0.5905, 0.4185, 0.4385, 0.4245, 0.4469, 0.4221, 0.4483, 0.4296, 0.4396, 0.4303, 0.543, 0.3951, 0.5843, 0.3832, 0.5905, 0.4185, 0.5478, 0.422, 0.4308, 0.4267, 0.4385, 0.4245, 0.4396, 0.4303, 0.4316, 0.431, 0.5155, 0.4029, 0.543, 0.3951, 0.5478, 0.422, 0.5193, 0.4242, 0.4235, 0.4288, 0.4308, 0.4267, 0.4316, 0.431, 0.4241, 0.4316, 0.4953, 0.4085, 0.5155, 0.4029, 0.5193, 0.4242, 0.4984, 0.4258, 0.5905, 0.4185, 0.6643, 0.4122, 0.6629, 0.4626, 0.5896, 0.4543, 0.4396, 0.4303, 0.4483, 0.4296, 0.4482, 0.4372, 0.4395, 0.4362, 0.5478, 0.422, 0.5905, 0.4185, 0.5896, 0.4543, 0.5471, 0.4493, 0.4316, 0.431, 0.4396, 0.4303, 0.4395, 0.4362, 0.4316, 0.4353, 0.5193, 0.4242, 0.5478, 0.422, 0.5471, 0.4493, 0.5188, 0.4458, 0.4241, 0.4316, 0.4316, 0.431, 0.4316, 0.4353, 0.424, 0.4345, 0.4984, 0.4258, 0.5193, 0.4242, 0.5188, 0.4458, 0.4981, 0.4433, 0.9582, 0.2529, 0.9999, 0.2571, 0.9967, 0.2731, 0.9566, 0.2609, 0.4823, 0.427, 0.4984, 0.4258, 0.4981, 0.4433, 0.482, 0.4413, 0.9535, 0.06344, 0.917, 0.08297, 0.949, 0.0567, 0.917, 0.2489, 0.9582, 0.2529, 0.9566, 0.2609, 0.4691, 0.428, 0.4823, 0.427, 0.482, 0.4413, 0.4689, 0.4397, 0.9905, 0.04373, 0.9535, 0.06344, 0.949, 0.0567, 0.9814, 0.03016, 0.458, 0.4288, 0.4691, 0.428, 0.4689, 0.4397, 0.4579, 0.4384, 0.6643, 0.4122, 0.8339, 0.397, 0.8313, 0.4809, 0.6629, 0.4626, 0.4483, 0.4296, 0.458, 0.4288, 0.4579, 0.4384, 0.4482, 0.4372, 0.482, 0.4413, 0.4981, 0.4433, 0.4943, 0.4604, 0.4789, 0.4553, 0.949, 0.0567, 0.917, 0.08297, 0.9432, 0.05098, 0.917, 0.2489, 0.9566, 0.2609, 0.9535, 0.2684, 0.4689, 0.4397, 0.482, 0.4413, 0.4789, 0.4553, 0.4664, 0.4512, 0.9814, 0.03016, 0.949, 0.0567, 0.9432, 0.05098, 0.9699, 0.01862, 0.4579, 0.4384, 0.4689, 0.4397, 0.4664, 0.4512, 0.4559, 0.4477, 0.6629, 0.4626, 0.8313, 0.4809, 0.8123, 0.5623, 0.6517, 0.5115, 0.4482, 0.4372, 0.4579, 0.4384, 0.4559, 0.4477, 0.4466, 0.4447, 0.5896, 0.4543, 0.6629, 0.4626, 0.6517, 0.5115, 0.5817, 0.489, 0.4395, 0.4362, 0.4482, 0.4372, 0.4466, 0.4447, 0.4383, 0.442, 0.5471, 0.4493, 0.5896, 0.4543, 0.5817, 0.489, 0.5411, 0.4758, 0.4316, 0.4353, 0.4395, 0.4362, 0.4383, 0.442, 0.4307, 0.4395, 0.5188, 0.4458, 0.5471, 0.4493, 0.5411, 0.4758, 0.5141, 0.4669, 0.424, 0.4345, 0.4316, 0.4353, 0.4307, 0.4395, 0.4235, 0.4372, 0.4981, 0.4433, 0.5188, 0.4458, 0.5141, 0.4669, 0.4943, 0.4604, 0.9566, 0.2609, 0.9967, 0.2731, 0.9905, 0.2882, 0.9535, 0.2684, 0.4383, 0.442, 0.4466, 0.4447, 0.4436, 0.4517, 0.436, 0.4474, 0.5411, 0.4758, 0.5817, 0.489, 0.5672, 0.5215, 0.5301, 0.5007, 0.4307, 0.4395, 0.4383, 0.442, 0.436, 0.4474, 0.429, 0.4435, 0.5141, 0.4669, 0.5411, 0.4758, 0.5301, 0.5007, 0.5053, 0.4866, 0.4235, 0.4372, 0.4307, 0.4395, 0.429, 0.4435, 0.4224, 0.4399, 0.4943, 0.4604, 0.5141, 0.4669, 0.5053, 0.4866, 0.4873, 0.4764, 0.9535, 0.2684, 0.9905, 0.2882, 0.9814, 0.3017, 0.949, 0.2751, 0.4789, 0.4553, 0.4943, 0.4604, 0.4873, 0.4764, 0.4732, 0.4684, 0.9432, 0.05098, 0.917, 0.08297, 0.9365, 0.04648, 0.917, 0.2489, 0.9535, 0.2684, 0.949, 0.2751, 0.4664, 0.4512, 0.4789, 0.4553, 0.4732, 0.4684, 0.4618, 0.4619, 0.9699, 0.01862, 0.9432, 0.05098, 0.9365, 0.04648, 0.9563, 0.009552, 0.4559, 0.4477, 0.4664, 0.4512, 0.4618, 0.4619, 0.4521, 0.4564, 0.6517, 0.5115, 0.8123, 0.5623, 0.778, 0.6379, 0.6312, 0.5571, 0.4466, 0.4447, 0.4559, 0.4477, 0.4521, 0.4564, 0.4436, 0.4517, 0.5817, 0.489, 0.6517, 0.5115, 0.6312, 0.5571, 0.5672, 0.5215, 0.9365, 0.04648, 0.917, 0.08297, 0.929, 0.04339, 0.917, 0.2489, 0.949, 0.2751, 0.9433, 0.2808, 0.4618, 0.4619, 0.4732, 0.4684, 0.465, 0.4801, 0.4551, 0.4715, 0.9563, 0.009552, 0.9365, 0.04648, 0.929, 0.04339, 0.9412, 0.003305, 0.4521, 0.4564, 0.4618, 0.4619, 0.4551, 0.4715, 0.4467, 0.4642, 0.6312, 0.5571, 0.778, 0.6379, 0.7298, 0.705, 0.6023, 0.5977, 0.4436, 0.4517, 0.4521, 0.4564, 0.4467, 0.4642, 0.4393, 0.4579, 0.5672, 0.5215, 0.6312, 0.5571, 0.6023, 0.5977, 0.5466, 0.5504, 0.436, 0.4474, 0.4436, 0.4517, 0.4393, 0.4579, 0.4327, 0.4523, 0.5301, 0.5007, 0.5672, 0.5215, 0.5466, 0.5504, 0.5144, 0.5228, 0.429, 0.4435, 0.436, 0.4474, 0.4327, 0.4523, 0.4266, 0.4471, 0.5053, 0.4866, 0.5301, 0.5007, 0.5144, 0.5228, 0.4929, 0.5042, 0.4224, 0.4399, 0.429, 0.4435, 0.4266, 0.4471, 0.4208, 0.4422, 0.4873, 0.4764, 0.5053, 0.4866, 0.4929, 0.5042, 0.4772, 0.4907, 0.949, 0.2751, 0.9814, 0.3017, 0.9698, 0.3133, 0.9433, 0.2808, 0.4732, 0.4684, 0.4873, 0.4764, 0.4772, 0.4907, 0.465, 0.4801, 0.5144, 0.5228, 0.5466, 0.5504, 0.5209, 0.5747, 0.4948, 0.5414, 0.4266, 0.4471, 0.4327, 0.4523, 0.4285, 0.4564, 0.4235, 0.4501, 0.4929, 0.5042, 0.5144, 0.5228, 0.4948, 0.5414, 0.4773, 0.519, 0.4208, 0.4422, 0.4266, 0.4471, 0.4235, 0.4501, 0.4187, 0.4442, 0.4772, 0.4907, 0.4929, 0.5042, 0.4773, 0.519, 0.4646, 0.5027, 0.9433, 0.2808, 0.9698, 0.3133, 0.9563, 0.3223, 0.9366, 0.2854, 0.465, 0.4801, 0.4772, 0.4907, 0.4646, 0.5027, 0.4548, 0.49, 0.929, 0.04339, 0.917, 0.08297, 0.921, 0.04182, 0.917, 0.2489, 0.9433, 0.2808, 0.9366, 0.2854, 0.4551, 0.4715, 0.465, 0.4801, 0.4548, 0.49, 0.4467, 0.4796, 0.9412, 0.003305, 0.929, 0.04339, 0.921, 0.04182, 0.9252, 0.0001192, 0.4467, 0.4642, 0.4551, 0.4715, 0.4467, 0.4796, 0.4399, 0.4708, 0.6023, 0.5977, 0.7298, 0.705, 0.6699, 0.7612, 0.5661, 0.6317, 0.4393, 0.4579, 0.4467, 0.4642, 0.4399, 0.4708, 0.4339, 0.4633, 0.5466, 0.5504, 0.6023, 0.5977, 0.5661, 0.6317, 0.5209, 0.5747, 0.4327, 0.4523, 0.4393, 0.4579, 0.4339, 0.4633, 0.4285, 0.4564, 0.4467, 0.4796, 0.4548, 0.49, 0.4428, 0.4976, 0.4369, 0.4859, 0.9252, 0.0001192, 0.921, 0.04182, 0.9129, 0.04183, 0.9089, 0.0001172, 0.4399, 0.4708, 0.4467, 0.4796, 0.4369, 0.4859, 0.4319, 0.476, 0.5661, 0.6317, 0.6699, 0.7612, 0.6005, 0.8045, 0.5242, 0.658, 0.4339, 0.4633, 0.4399, 0.4708, 0.4319, 0.476, 0.4274, 0.4674, 0.5209, 0.5747, 0.5661, 0.6317, 0.5242, 0.658, 0.491, 0.5934, 0.4285, 0.4564, 0.4339, 0.4633, 0.4274, 0.4674, 0.4235, 0.4596, 0.4948, 0.5414, 0.5209, 0.5747, 0.491, 0.5934, 0.4719, 0.5558, 0.4235, 0.4501, 0.4285, 0.4564, 0.4235, 0.4596, 0.4198, 0.4525, 0.4773, 0.519, 0.4948, 0.5414, 0.4719, 0.5558, 0.4592, 0.5305, 0.4187, 0.4442, 0.4235, 0.4501, 0.4198, 0.4525, 0.4164, 0.4458, 0.4646, 0.5027, 0.4773, 0.519, 0.4592, 0.5305, 0.45, 0.512, 0.9366, 0.2854, 0.9563, 0.3223, 0.9412, 0.3286, 0.9291, 0.2885, 0.4548, 0.49, 0.4646, 0.5027, 0.45, 0.512, 0.4428, 0.4976, 0.921, 0.04182, 0.917, 0.08297, 0.9129, 0.04183, 0.917, 0.2489, 0.9366, 0.2854, 0.9291, 0.2885, 0.4198, 0.4525, 0.4235, 0.4596, 0.418, 0.4618, 0.4158, 0.4541, 0.4592, 0.5305, 0.4719, 0.5558, 0.4468, 0.5654, 0.4392, 0.5382, 0.4164, 0.4458, 0.4198, 0.4525, 0.4158, 0.4541, 0.4137, 0.4468, 0.45, 0.512, 0.4592, 0.5305, 0.4392, 0.5382, 0.4337, 0.5183, 0.9291, 0.2885, 0.9412, 0.3286, 0.9252, 0.3318, 0.9211, 0.2901, 0.4428, 0.4976, 0.45, 0.512, 0.4337, 0.5183, 0.4295, 0.5028, 0.9129, 0.04183, 0.917, 0.08297, 0.905, 0.04342, 0.917, 0.2489, 0.9291, 0.2885, 0.9211, 0.2901, 0.4369, 0.4859, 0.4428, 0.4976, 0.4295, 0.5028, 0.426, 0.4902, 0.9089, 0.0001172, 0.9129, 0.04183, 0.905, 0.04342, 0.8929, 0.003299, 0.4319, 0.476, 0.4369, 0.4859, 0.426, 0.4902, 0.4231, 0.4795, 0.5242, 0.658, 0.6005, 0.8045, 0.5243, 0.8335, 0.4781, 0.6755, 0.4274, 0.4674, 0.4319, 0.476, 0.4231, 0.4795, 0.4204, 0.4701, 0.491, 0.5934, 0.5242, 0.658, 0.4781, 0.6755, 0.4581, 0.6059, 0.4235, 0.4596, 0.4274, 0.4674, 0.4204, 0.4701, 0.418, 0.4618, 0.4719, 0.5558, 0.491, 0.5934, 0.4581, 0.6059, 0.4468, 0.5654, 0.4231, 0.4795, 0.426, 0.4902, 0.4145, 0.4923, 0.4137, 0.4812, 0.4781, 0.6755, 0.5243, 0.8335, 0.4444, 0.8471, 0.4296, 0.6838, 0.4204, 0.4701, 0.4231, 0.4795, 0.4137, 0.4812, 0.4129, 0.4716, 0.4581, 0.6059, 0.4781, 0.6755, 0.4296, 0.6838, 0.4235, 0.6118, 0.418, 0.4618, 0.4204, 0.4701, 0.4129, 0.4716, 0.4122, 0.4629, 0.4468, 0.5654, 0.4581, 0.6059, 0.4235, 0.6118, 0.4203, 0.5699, 0.4158, 0.4541, 0.418, 0.4618, 0.4122, 0.4629, 0.4116, 0.4549, 0.4392, 0.5382, 0.4468, 0.5654, 0.4203, 0.5699, 0.4182, 0.5418, 0.4137, 0.4468, 0.4158, 0.4541, 0.4116, 0.4549, 0.4109, 0.4474, 0.4337, 0.5183, 0.4392, 0.5382, 0.4182, 0.5418, 0.4167, 0.5213, 0.9211, 0.2901, 0.9252, 0.3318, 0.9089, 0.3318, 0.913, 0.2901, 0.4295, 0.5028, 0.4337, 0.5183, 0.4167, 0.5213, 0.4155, 0.5053, 0.905, 0.04342, 0.917, 0.08297, 0.8975, 0.04653, 0.917, 0.2489, 0.9211, 0.2901, 0.913, 0.2901, 0.426, 0.4902, 0.4295, 0.5028, 0.4155, 0.5053, 0.4145, 0.4923, 0.8929, 0.003299, 0.905, 0.04342, 0.8975, 0.04653, 0.8778, 0.009543, 0.4109, 0.4474, 0.4116, 0.4549, 0.4073, 0.4549, 0.4081, 0.4474, 0.4167, 0.5213, 0.4182, 0.5418, 0.3968, 0.5413, 0.3993, 0.5209, 0.913, 0.2901, 0.9089, 0.3318, 0.8929, 0.3286, 0.9051, 0.2885, 0.4155, 0.5053, 0.4167, 0.5213, 0.3993, 0.5209, 0.4013, 0.505, 0.8975, 0.04653, 0.917, 0.08297, 0.8908, 0.05104, 0.917, 0.2489, 0.913, 0.2901, 0.9051, 0.2885, 0.4145, 0.4923, 0.4155, 0.5053, 0.4013, 0.505, 0.4029, 0.4921, 0.8778, 0.009543, 0.8975, 0.04653, 0.8908, 0.05104, 0.8642, 0.01861, 0.4137, 0.4812, 0.4145, 0.4923, 0.4029, 0.4921, 0.4042, 0.481, 0.4296, 0.6838, 0.4444, 0.8471, 0.3636, 0.8451, 0.3805, 0.6825, 0.4129, 0.4716, 0.4137, 0.4812, 0.4042, 0.481, 0.4053, 0.4715, 0.4235, 0.6118, 0.4296, 0.6838, 0.3805, 0.6825, 0.3885, 0.6109, 0.4122, 0.4629, 0.4129, 0.4716, 0.4053, 0.4715, 0.4064, 0.4628, 0.4203, 0.5699, 0.4235, 0.6118, 0.3885, 0.6109, 0.3934, 0.5692, 0.4116, 0.4549, 0.4122, 0.4629, 0.4064, 0.4628, 0.4073, 0.4549, 0.4182, 0.5418, 0.4203, 0.5699, 0.3934, 0.5692, 0.3968, 0.5413, 0.3805, 0.6825, 0.3636, 0.8451, 0.2849, 0.8276, 0.3328, 0.6718, 0.4053, 0.4715, 0.4042, 0.481, 0.395, 0.4791, 0.3979, 0.4699, 0.3885, 0.6109, 0.3805, 0.6825, 0.3328, 0.6718, 0.3544, 0.6032, 0.4064, 0.4628, 0.4053, 0.4715, 0.3979, 0.4699, 0.4006, 0.4616, 0.3934, 0.5692, 0.3885, 0.6109, 0.3544, 0.6032, 0.3673, 0.5633, 0.4073, 0.4549, 0.4064, 0.4628, 0.4006, 0.4616, 0.403, 0.454, 0.3968, 0.5413, 0.3934, 0.5692, 0.3673, 0.5633, 0.376, 0.5367, 0.4081, 0.4474, 0.4073, 0.4549, 0.403, 0.454, 0.4053, 0.4468, 0.3993, 0.5209, 0.3968, 0.5413, 0.376, 0.5367, 0.3824, 0.5172, 0.9051, 0.2885, 0.8929, 0.3286, 0.8778, 0.3223, 0.8976, 0.2854, 0.4013, 0.505, 0.3993, 0.5209, 0.3824, 0.5172, 0.3874, 0.502, 0.8908, 0.05104, 0.917, 0.08297, 0.885, 0.05678, 0.917, 0.2489, 0.9051, 0.2885, 0.8976, 0.2854, 0.4029, 0.4921, 0.4013, 0.505, 0.3874, 0.502, 0.3915, 0.4896, 0.8642, 0.01861, 0.8908, 0.05104, 0.885, 0.05678, 0.8527, 0.03015, 0.4042, 0.481, 0.4029, 0.4921, 0.3915, 0.4896, 0.395, 0.4791, 0.3824, 0.5172, 0.376, 0.5367, 0.3566, 0.528, 0.3665, 0.5103, 0.8976, 0.2854, 0.8778, 0.3223, 0.8642, 0.3133, 0.8908, 0.2809, 0.3874, 0.502, 0.3824, 0.5172, 0.3665, 0.5103, 0.3744, 0.4964, 0.885, 0.05678, 0.917, 0.08297, 0.8805, 0.06352, 0.917, 0.2489, 0.8976, 0.2854, 0.8908, 0.2809, 0.3915, 0.4896, 0.3874, 0.502, 0.3744, 0.4964, 0.3809, 0.485, 0.8527, 0.03015, 0.885, 0.05678, 0.8805, 0.06352, 0.8436, 0.04372, 0.395, 0.4791, 0.3915, 0.4896, 0.3809, 0.485, 0.3863, 0.4754, 0.3328, 0.6718, 0.2849, 0.8276, 0.2113, 0.7955, 0.2881, 0.6521, 0.3979, 0.4699, 0.395, 0.4791, 0.3863, 0.4754, 0.3909, 0.4669, 0.3544, 0.6032, 0.3328, 0.6718, 0.2881, 0.6521, 0.3225, 0.5891, 0.4006, 0.4616, 0.3979, 0.4699, 0.3909, 0.4669, 0.3952, 0.4593, 0.3673, 0.5633, 0.3544, 0.6032, 0.3225, 0.5891, 0.3428, 0.5525, 0.403, 0.454, 0.4006, 0.4616, 0.3952, 0.4593, 0.3991, 0.4523, 0.376, 0.5367, 0.3673, 0.5633, 0.3428, 0.5525, 0.3566, 0.528, 0.4053, 0.4468, 0.403, 0.454, 0.3991, 0.4523, 0.4027, 0.4457, 0.3909, 0.4669, 0.3863, 0.4754, 0.3785, 0.47, 0.3847, 0.4625, 0.3225, 0.5891, 0.2881, 0.6521, 0.2481, 0.6242, 0.294, 0.5692, 0.3952, 0.4593, 0.3909, 0.4669, 0.3847, 0.4625, 0.3903, 0.456, 0.3428, 0.5525, 0.3225, 0.5891, 0.294, 0.5692, 0.321, 0.5372, 0.3991, 0.4523, 0.3952, 0.4593, 0.3903, 0.456, 0.3955, 0.4499, 0.3566, 0.528, 0.3428, 0.5525, 0.321, 0.5372, 0.3393, 0.5157, 0.4027, 0.4457, 0.3991, 0.4523, 0.3955, 0.4499, 0.4004, 0.4441, 0.3665, 0.5103, 0.3566, 0.528, 0.3393, 0.5157, 0.3522, 0.5005, 0.8908, 0.2809, 0.8642, 0.3133, 0.8527, 0.3017, 0.8851, 0.2752, 0.3744, 0.4964, 0.3665, 0.5103, 0.3522, 0.5005, 0.3627, 0.4883, 0.8805, 0.06352, 0.917, 0.08297, 0.8775, 0.07101, 0.917, 0.2489, 0.8908, 0.2809, 0.8851, 0.2752, 0.3809, 0.485, 0.3744, 0.4964, 0.3627, 0.4883, 0.3713, 0.4784, 0.8436, 0.04372, 0.8805, 0.06352, 0.8775, 0.07101, 0.8374, 0.05879, 0.3863, 0.4754, 0.3809, 0.485, 0.3713, 0.4784, 0.3785, 0.47, 0.2881, 0.6521, 0.2113, 0.7955, 0.1453, 0.7499, 0.2481, 0.6242, 0.8851, 0.2752, 0.8527, 0.3017, 0.8436, 0.2882, 0.8806, 0.2684, 0.3627, 0.4883, 0.3522, 0.5005, 0.3403, 0.488, 0.3529, 0.4781, 0.8775, 0.07101, 0.917, 0.08297, 0.8759, 0.07897, 0.917, 0.2489, 0.8851, 0.2752, 0.8806, 0.2684, 0.3713, 0.4784, 0.3627, 0.4883, 0.3529, 0.4781, 0.3632, 0.47, 0.8374, 0.05879, 0.8775, 0.07101, 0.8759, 0.07897, 0.8342, 0.0748, 0.3785, 0.47, 0.3713, 0.4784, 0.3632, 0.47, 0.3719, 0.4632, 0.2481, 0.6242, 0.1453, 0.7499, 0.08942, 0.6926, 0.2143, 0.5893, 0.3847, 0.4625, 0.3785, 0.47, 0.3719, 0.4632, 0.3794, 0.4572, 0.294, 0.5692, 0.2481, 0.6242, 0.2143, 0.5893, 0.2698, 0.5441, 0.3903, 0.456, 0.3847, 0.4625, 0.3794, 0.4572, 0.3862, 0.4518, 0.321, 0.5372, 0.294, 0.5692, 0.2698, 0.5441, 0.3025, 0.518, 0.3955, 0.4499, 0.3903, 0.456, 0.3862, 0.4518, 0.3925, 0.4468, 0.3393, 0.5157, 0.321, 0.5372, 0.3025, 0.518, 0.3244, 0.5006, 0.4004, 0.4441, 0.3955, 0.4499, 0.3925, 0.4468, 0.3984, 0.4421, 0.3522, 0.5005, 0.3393, 0.5157, 0.3244, 0.5006, 0.3403, 0.488, 0.2698, 0.5441, 0.2143, 0.5893, 0.1878, 0.5484, 0.251, 0.5149, 0.3862, 0.4518, 0.3794, 0.4572, 0.3752, 0.4508, 0.383, 0.4468, 0.3025, 0.518, 0.2698, 0.5441, 0.251, 0.5149, 0.288, 0.4956, 0.3925, 0.4468, 0.3862, 0.4518, 0.383, 0.4468, 0.3901, 0.4432, 0.3244, 0.5006, 0.3025, 0.518, 0.288, 0.4956, 0.3128, 0.4828, 0.3984, 0.4421, 0.3925, 0.4468, 0.3901, 0.4432, 0.3968, 0.4397, 0.3403, 0.488, 0.3244, 0.5006, 0.3128, 0.4828, 0.331, 0.4734, 0.8806, 0.2684, 0.8436, 0.2882, 0.8374, 0.2731, 0.8775, 0.261, 0.3529, 0.4781, 0.3403, 0.488, 0.331, 0.4734, 0.3452, 0.4662, 0.8759, 0.07897, 0.917, 0.08297, 0.8759, 0.08707, 0.917, 0.2489, 0.8806, 0.2684, 0.8775, 0.261, 0.3632, 0.47, 0.3529, 0.4781, 0.3452, 0.4662, 0.3569, 0.4603, 0.8342, 0.0748, 0.8759, 0.07897, 0.8759, 0.08707, 0.8342, 0.09112, 0.3719, 0.4632, 0.3632, 0.47, 0.3569, 0.4603, 0.3667, 0.4553, 0.2143, 0.5893, 0.08942, 0.6926, 0.04561, 0.6258, 0.1878, 0.5484, 0.3794, 0.4572, 0.3719, 0.4632, 0.3667, 0.4553, 0.3752, 0.4508, 0.3452, 0.4662, 0.331, 0.4734, 0.3246, 0.4574, 0.34, 0.453, 0.8759, 0.08707, 0.917, 0.08297, 0.8775, 0.09502, 0.917, 0.2489, 0.8775, 0.261, 0.8759, 0.253, 0.3569, 0.4603, 0.3452, 0.4662, 0.34, 0.453, 0.3526, 0.4495, 0.8342, 0.09112, 0.8759, 0.08707, 0.8775, 0.09502, 0.8374, 0.1071, 0.3667, 0.4553, 0.3569, 0.4603, 0.3526, 0.4495, 0.3632, 0.4465, 0.1878, 0.5484, 0.04561, 0.6258, 0.01547, 0.5518, 0.1697, 0.5033, 0.3752, 0.4508, 0.3667, 0.4553, 0.3632, 0.4465, 0.3724, 0.4437, 0.251, 0.5149, 0.1878, 0.5484, 0.1697, 0.5033, 0.2381, 0.4826, 0.383, 0.4468, 0.3752, 0.4508, 0.3724, 0.4437, 0.3808, 0.4414, 0.288, 0.4956, 0.251, 0.5149, 0.2381, 0.4826, 0.2781, 0.4708, 0.3901, 0.4432, 0.383, 0.4468, 0.3808, 0.4414, 0.3885, 0.4392, 0.3128, 0.4828, 0.288, 0.4956, 0.2781, 0.4708, 0.305, 0.4631, 0.3968, 0.4397, 0.3901, 0.4432, 0.3885, 0.4392, 0.3957, 0.4371, 0.331, 0.4734, 0.3128, 0.4828, 0.305, 0.4631, 0.3246, 0.4574, 0.8775, 0.261, 0.8374, 0.2731, 0.8342, 0.2571, 0.8759, 0.253, 0.3808, 0.4414, 0.3724, 0.4437, 0.3711, 0.4363, 0.3797, 0.4356, 0.2781, 0.4708, 0.2381, 0.4826, 0.2317, 0.4484, 0.2732, 0.4446, 0.3885, 0.4392, 0.3808, 0.4414, 0.3797, 0.4356, 0.3877, 0.4349, 0.305, 0.4631, 0.2781, 0.4708, 0.2732, 0.4446, 0.3011, 0.4422, 0.3957, 0.4371, 0.3885, 0.4392, 0.3877, 0.4349, 0.3952, 0.4343, 0.3246, 0.4574, 0.305, 0.4631, 0.3011, 0.4422, 0.3215, 0.4404, 0.8759, 0.253, 0.8342, 0.2571, 0.8342, 0.2408, 0.8759, 0.2449, 0.34, 0.453, 0.3246, 0.4574, 0.3215, 0.4404, 0.3374, 0.4391, 0.8775, 0.09502, 0.917, 0.08297, 0.8806, 0.1025, 0.917, 0.2489, 0.8759, 0.253, 0.8759, 0.2449, 0.3526, 0.4495, 0.34, 0.453, 0.3374, 0.4391, 0.3504, 0.4381, 0.8374, 0.1071, 0.8775, 0.09502, 0.8806, 0.1025, 0.8436, 0.1222, 0.3632, 0.4465, 0.3526, 0.4495, 0.3504, 0.4381, 0.3614, 0.4372, 0.1697, 0.5033, 0.01547, 0.5518, 0.0001172, 0.4735, 0.1606, 0.4556, 0.3724, 0.4437, 0.3632, 0.4465, 0.3614, 0.4372, 0.3711, 0.4363, 0.2381, 0.4826, 0.1697, 0.5033, 0.1606, 0.4556, 0.2317, 0.4484, 0.917, 0.2489, 0.8759, 0.2449, 0.8775, 0.237, 0.3504, 0.4381, 0.3374, 0.4391, 0.3376, 0.425, 0.3506, 0.4265, 0.8436, 0.1222, 0.8806, 0.1025, 0.8851, 0.1092, 0.8527, 0.1358, 0.3614, 0.4372, 0.3504, 0.4381, 0.3506, 0.4265, 0.3615, 0.4278, 0.1606, 0.4556, 0.0001172, 0.4735, 0.0001172, 0.3937, 0.1609, 0.407, 0.3711, 0.4363, 0.3614, 0.4372, 0.3615, 0.4278, 0.3711, 0.4287, 0.2317, 0.4484, 0.1606, 0.4556, 0.1609, 0.407, 0.232, 0.4137, 0.3797, 0.4356, 0.3711, 0.4363, 0.3711, 0.4287, 0.3798, 0.4297, 0.2732, 0.4446, 0.2317, 0.4484, 0.232, 0.4137, 0.2735, 0.4179, 0.3877, 0.4349, 0.3797, 0.4356, 0.3798, 0.4297, 0.3877, 0.4306, 0.3011, 0.4422, 0.2732, 0.4446, 0.2735, 0.4179, 0.3013, 0.4209, 0.3952, 0.4343, 0.3877, 0.4349, 0.3877, 0.4306, 0.3952, 0.4315, 0.3215, 0.4404, 0.3011, 0.4422, 0.3013, 0.4209, 0.3217, 0.4231, 0.8759, 0.2449, 0.8342, 0.2408, 0.8374, 0.2247, 0.8775, 0.237, 0.3374, 0.4391, 0.3215, 0.4404, 0.3217, 0.4231, 0.3376, 0.425, 0.8806, 0.1025, 0.917, 0.08297, 0.8851, 0.1092, 0.3877, 0.4306, 0.3798, 0.4297, 0.381, 0.424, 0.3886, 0.4264, 0.3013, 0.4209, 0.2735, 0.4179, 0.2789, 0.3917, 0.3056, 0.4001, 0.3952, 0.4315, 0.3877, 0.4306, 0.3886, 0.4264, 0.3958, 0.4287, 0.3217, 0.4231, 0.3013, 0.4209, 0.3056, 0.4001, 0.3253, 0.4062, 0.8775, 0.237, 0.8374, 0.2247, 0.8436, 0.2097, 0.8805, 0.2295, 0.3376, 0.425, 0.3217, 0.4231, 0.3253, 0.4062, 0.3405, 0.4111, 0.8851, 0.1092, 0.917, 0.08297, 0.8908, 0.115, 0.917, 0.2489, 0.8775, 0.237, 0.8805, 0.2295, 0.3506, 0.4265, 0.3376, 0.425, 0.3405, 0.4111, 0.353, 0.4151, 0.8527, 0.1358, 0.8851, 0.1092, 0.8908, 0.115, 0.8642, 0.1473, 0.3615, 0.4278, 0.3506, 0.4265, 0.353, 0.4151, 0.3635, 0.4185, 0.1609, 0.407, 0.0001172, 0.3937, 0.01545, 0.3155, 0.1705, 0.3594, 0.3711, 0.4287, 0.3615, 0.4278, 0.3635, 0.4185, 0.3727, 0.4213, 0.232, 0.4137, 0.1609, 0.407, 0.1705, 0.3594, 0.239, 0.3796, 0.3798, 0.4297, 0.3711, 0.4287, 0.3727, 0.4213, 0.381, 0.424, 0.2735, 0.4179, 0.232, 0.4137, 0.239, 0.3796, 0.2789, 0.3917, 0.8642, 0.1473, 0.8908, 0.115, 0.8976, 0.1195, 0.8778, 0.1564, 0.3635, 0.4185, 0.353, 0.4151, 0.3575, 0.4044, 0.3672, 0.4098, 0.1705, 0.3594, 0.01545, 0.3155, 0.04551, 0.2418, 0.1892, 0.3144, 0.3727, 0.4213, 0.3635, 0.4185, 0.3672, 0.4098, 0.3757, 0.4143, 0.239, 0.3796, 0.1705, 0.3594, 0.1892, 0.3144, 0.2525, 0.3474, 0.381, 0.424, 0.3727, 0.4213, 0.3757, 0.4143, 0.3833, 0.4186, 0.2789, 0.3917, 0.239, 0.3796, 0.2525, 0.3474, 0.2892, 0.3671, 0.3886, 0.4264, 0.381, 0.424, 0.3833, 0.4186, 0.3903, 0.4224, 0.3056, 0.4001, 0.2789, 0.3917, 0.2892, 0.3671, 0.3139, 0.3804, 0.3958, 0.4287, 0.3886, 0.4264, 0.3903, 0.4224, 0.3969, 0.4261, 0.3253, 0.4062, 0.3056, 0.4001, 0.3139, 0.3804, 0.3321, 0.3903, 0.8805, 0.2295, 0.8436, 0.2097, 0.8527, 0.1961, 0.885, 0.2227, 0.3405, 0.4111, 0.3253, 0.4062, 0.3321, 0.3903, 0.3461, 0.3981, 0.8908, 0.115, 0.917, 0.08297, 0.8976, 0.1195, 0.917, 0.2489, 0.8805, 0.2295, 0.885, 0.2227, 0.353, 0.4151, 0.3405, 0.4111, 0.3461, 0.3981, 0.3575, 0.4044, 0.3139, 0.3804, 0.2892, 0.3671, 0.3042, 0.3448, 0.3257, 0.3626, 0.3969, 0.4261, 0.3903, 0.4224, 0.3927, 0.4189, 0.3985, 0.4237, 0.3321, 0.3903, 0.3139, 0.3804, 0.3257, 0.3626, 0.3419, 0.3761, 0.885, 0.2227, 0.8527, 0.1961, 0.8642, 0.1846, 0.8908, 0.217, 0.3461, 0.3981, 0.3321, 0.3903, 0.3419, 0.3761, 0.3541, 0.3864, 0.8976, 0.1195, 0.917, 0.08297, 0.9051, 0.1225, 0.917, 0.2489, 0.885, 0.2227, 0.8908, 0.217, 0.3575, 0.4044, 0.3461, 0.3981, 0.3541, 0.3864, 0.364, 0.3948, 0.8778, 0.1564, 0.8976, 0.1195, 0.9051, 0.1225, 0.8929, 0.1626, 0.3672, 0.4098, 0.3575, 0.4044, 0.364, 0.3948, 0.3725, 0.4019, 0.1892, 0.3144, 0.04551, 0.2418, 0.08909, 0.1753, 0.2161, 0.2739, 0.3757, 0.4143, 0.3672, 0.4098, 0.3725, 0.4019, 0.38, 0.4081, 0.2525, 0.3474, 0.1892, 0.3144, 0.2161, 0.2739, 0.2719, 0.3184, 0.3833, 0.4186, 0.3757, 0.4143, 0.38, 0.4081, 0.3866, 0.4137, 0.2892, 0.3671, 0.2525, 0.3474, 0.2719, 0.3184, 0.3042, 0.3448, 0.3903, 0.4224, 0.3833, 0.4186, 0.3866, 0.4137, 0.3927, 0.4189, 0.3725, 0.4019, 0.364, 0.3948, 0.3723, 0.3866, 0.3792, 0.3953, 0.2161, 0.2739, 0.08909, 0.1753, 0.1444, 0.1185, 0.2503, 0.2392, 0.38, 0.4081, 0.3725, 0.4019, 0.3792, 0.3953, 0.3854, 0.4028, 0.2719, 0.3184, 0.2161, 0.2739, 0.2503, 0.2392, 0.2966, 0.2937, 0.3866, 0.4137, 0.38, 0.4081, 0.3854, 0.4028, 0.3908, 0.4096, 0.3042, 0.3448, 0.2719, 0.3184, 0.2966, 0.2937, 0.3234, 0.3259, 0.3927, 0.4189, 0.3866, 0.4137, 0.3908, 0.4096, 0.3958, 0.4158, 0.3257, 0.3626, 0.3042, 0.3448, 0.3234, 0.3259, 0.3411, 0.3477, 0.3985, 0.4237, 0.3927, 0.4189, 0.3958, 0.4158, 0.4005, 0.4217, 0.3419, 0.3761, 0.3257, 0.3626, 0.3411, 0.3477, 0.3541, 0.3638, 0.8908, 0.217, 0.8642, 0.1846, 0.8778, 0.1755, 0.8975, 0.2125, 0.3541, 0.3864, 0.3419, 0.3761, 0.3541, 0.3638, 0.3642, 0.3764, 0.9051, 0.1225, 0.917, 0.08297, 0.913, 0.1241, 0.917, 0.2489, 0.8908, 0.217, 0.8975, 0.2125, 0.364, 0.3948, 0.3541, 0.3864, 0.3642, 0.3764, 0.3723, 0.3866, 0.8929, 0.1626, 0.9051, 0.1225, 0.913, 0.1241, 0.9089, 0.1658, 0.4005, 0.4217, 0.3958, 0.4158, 0.3994, 0.4135, 0.4028, 0.4202, 0.3541, 0.3638, 0.3411, 0.3477, 0.3591, 0.3361, 0.3686, 0.3541, 0.8975, 0.2125, 0.8778, 0.1755, 0.8929, 0.1692, 0.905, 0.2094, 0.3642, 0.3764, 0.3541, 0.3638, 0.3686, 0.3541, 0.376, 0.3685, 0.913, 0.1241, 0.917, 0.08297, 0.9211, 0.1241, 0.917, 0.2489, 0.8975, 0.2125, 0.905, 0.2094, 0.3723, 0.3866, 0.3642, 0.3764, 0.376, 0.3685, 0.3821, 0.3802, 0.9089, 0.1658, 0.913, 0.1241, 0.9211, 0.1241, 0.9252, 0.1658, 0.3792, 0.3953, 0.3723, 0.3866, 0.3821, 0.3802, 0.3871, 0.3901, 0.2503, 0.2392, 0.1444, 0.1185, 0.2094, 0.07327, 0.2907, 0.2116, 0.3854, 0.4028, 0.3792, 0.3953, 0.3871, 0.3901, 0.3917, 0.3986, 0.2966, 0.2937, 0.2503, 0.2392, 0.2907, 0.2116, 0.3257, 0.2742, 0.3908, 0.4096, 0.3854, 0.4028, 0.3917, 0.3986, 0.3957, 0.4064, 0.3234, 0.3259, 0.2966, 0.2937, 0.3257, 0.2742, 0.3458, 0.3111, 0.3958, 0.4158, 0.3908, 0.4096, 0.3957, 0.4064, 0.3994, 0.4135, 0.3411, 0.3477, 0.3234, 0.3259, 0.3458, 0.3111, 0.3591, 0.3361, 0.2907, 0.2116, 0.2094, 0.07327, 0.2815, 0.04104, 0.3357, 0.1922, 0.3917, 0.3986, 0.3871, 0.3901, 0.3959, 0.3865, 0.3988, 0.3958, 0.3257, 0.2742, 0.2907, 0.2116, 0.3357, 0.1922, 0.3582, 0.2606, 0.3957, 0.4064, 0.3917, 0.3986, 0.3988, 0.3958, 0.4011, 0.4042, 0.3458, 0.3111, 0.3257, 0.2742, 0.3582, 0.2606, 0.3707, 0.3007, 0.3994, 0.4135, 0.3957, 0.4064, 0.4011, 0.4042, 0.4034, 0.4119, 0.3591, 0.3361, 0.3458, 0.3111, 0.3707, 0.3007, 0.3788, 0.3276, 0.4028, 0.4202, 0.3994, 0.4135, 0.4034, 0.4119, 0.4055, 0.4191, 0.3686, 0.3541, 0.3591, 0.3361, 0.3788, 0.3276, 0.3848, 0.3478, 0.905, 0.2094, 0.8929, 0.1692, 0.9089, 0.1661, 0.9129, 0.2078, 0.376, 0.3685, 0.3686, 0.3541, 0.3848, 0.3478, 0.3893, 0.3632, 0.9211, 0.1241, 0.917, 0.08297, 0.9291, 0.1225, 0.917, 0.2489, 0.905, 0.2094, 0.9129, 0.2078, 0.3821, 0.3802, 0.376, 0.3685, 0.3893, 0.3632, 0.3929, 0.3758, 0.9252, 0.1658, 0.9211, 0.1241, 0.9291, 0.1225, 0.9412, 0.1626, 0.3871, 0.3901, 0.3821, 0.3802, 0.3929, 0.3758, 0.3959, 0.3865, 0.3848, 0.3478, 0.3788, 0.3276, 0.4, 0.3236, 0.4019, 0.3443, 0.9129, 0.2078, 0.9089, 0.1661, 0.9252, 0.1661, 0.921, 0.2078, 0.3893, 0.3632, 0.3848, 0.3478, 0.4019, 0.3443, 0.4033, 0.3605, 0.9291, 0.1225, 0.917, 0.08297, 0.9366, 0.1194, 0.917, 0.2489, 0.9129, 0.2078, 0.921, 0.2078, 0.3929, 0.3758, 0.3893, 0.3632, 0.4033, 0.3605, 0.4044, 0.3736, 0.9412, 0.1626, 0.9291, 0.1225, 0.9366, 0.1194, 0.9563, 0.1564, 0.3959, 0.3865, 0.3929, 0.3758, 0.4044, 0.3736, 0.4053, 0.3847, 0.3357, 0.1922, 0.2815, 0.04104, 0.3581, 0.02253, 0.384, 0.1816, 0.3988, 0.3958, 0.3959, 0.3865, 0.4053, 0.3847, 0.4062, 0.3944, 0.3582, 0.2606, 0.3357, 0.1922, 0.384, 0.1816, 0.3928, 0.2536, 0.4011, 0.4042, 0.3988, 0.3958, 0.4062, 0.3944, 0.4069, 0.4031, 0.3707, 0.3007, 0.3582, 0.2606, 0.3928, 0.2536, 0.3972, 0.2955, 0.4034, 0.4119, 0.4011, 0.4042, 0.4069, 0.4031, 0.4076, 0.411, 0.3788, 0.3276, 0.3707, 0.3007, 0.3972, 0.2955, 0.4, 0.3236, 0.4055, 0.4191, 0.4034, 0.4119, 0.4076, 0.411, 0.4083, 0.4186])
me_sphere.materials.append(mat_material)
me_sphere.use_remesh_preserve_volume = False
me_sphere.use_remesh_preserve_attributes = False
me_sphere.use_mirror_vertex_groups = False
me_sphere.update()

# ---- objects
ob_sphere = bpy.data.objects.new('Sphere', me_sphere)
ob_lamp = bpy.data.objects.new('Lamp', light_lamp)
ob_camera = bpy.data.objects.new('Camera', cam_camera)

# ---- transforms, parenting, visibility, modifiers, constraints
ob_sphere.location = (0.03621, 0.2614, -0.05128)
ob_sphere.lineart.crease_threshold = 0.0
ob_lamp.location = (4.076, 1.005, 5.904)
ob_lamp.rotation_euler = (0.6503, 0.05522, 1.866)
ob_lamp.lock_rotations_4d = False
ob_lamp.empty_display_type = 'ARROWS'
ob_lamp.color = (0.0, 0.0, 0.0, 0.0)
ob_lamp.lineart.crease_threshold = 0.0
ob_camera.location = (7.481, -6.508, 5.344)
ob_camera.rotation_euler = (1.109, 0.0, 0.8149)
ob_camera.lock_rotations_4d = False
ob_camera.empty_display_type = 'ARROWS'
ob_camera.color = (0.0, 0.0, 0.0, 0.0)
ob_camera.display_type = 'WIRE'
ob_camera.lineart.crease_threshold = 0.0

# ---- collection membership
col_collection_1.objects.link(ob_sphere)
col_collection_1.objects.link(ob_lamp)
col_collection_1.objects.link(ob_camera)

# ---- scene / render settings (as saved in the file)
scene.camera = ob_camera
scene.frame_start = 1; scene.frame_end = 250; scene.frame_set(1)
scene.render.engine = 'BLENDER_EEVEE_NEXT'
scene.render.resolution_percentage = 50
scene.render.dither_intensity = 0.0
scene.cycles.use_denoising = False
scene.cycles.samples = 128
scene.cycles.sampling_pattern = 'TABULATED_SOBOL'
scene.cycles.light_sampling_threshold = 0.0
scene.cycles.use_adaptive_sampling = False
scene.cycles.use_light_tree = False
scene.cycles.blur_glossy = 0.0
scene.cycles.sample_clamp_indirect = 0.0
scene.view_settings.view_transform = 'Standard'
bpy.context.view_layer.update()
